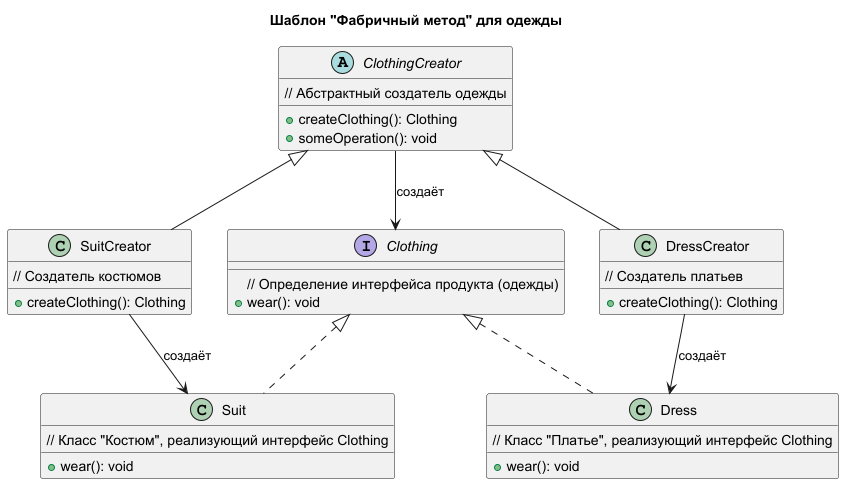

The diagram above was rendered by PlantUML. Its source (embedded in the PNG):
@startuml

title Шаблон "Фабричный метод" для одежды

interface Clothing {
// Определение интерфейса продукта (одежды)
    +wear(): void
}

class Suit implements Clothing {
// Класс "Костюм", реализующий интерфейс Clothing
    +wear(): void
}

class Dress implements Clothing {
// Класс "Платье", реализующий интерфейс Clothing
    +wear(): void
}

abstract class ClothingCreator {
// Абстрактный создатель одежды
    +createClothing(): Clothing
    +someOperation(): void
}

class SuitCreator extends ClothingCreator {
// Создатель костюмов
    +createClothing(): Clothing
}

class DressCreator extends ClothingCreator {
// Создатель платьев
    +createClothing(): Clothing
}

ClothingCreator --> Clothing : "создаёт"
SuitCreator --> Suit : "создаёт"
DressCreator --> Dress : "создаёт"

@enduml